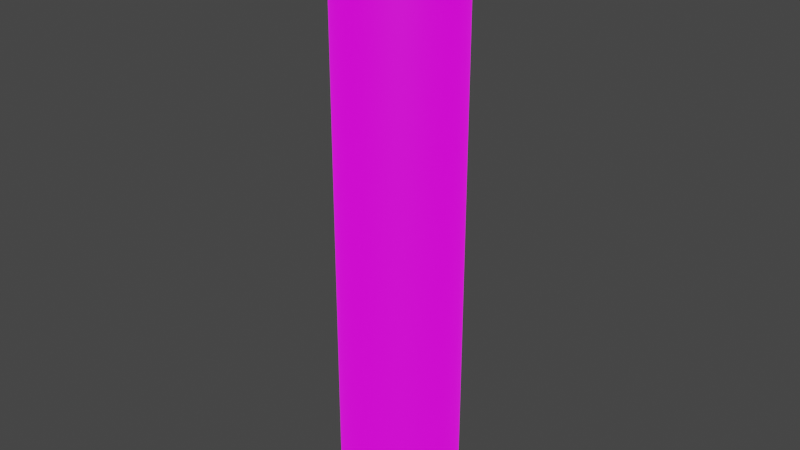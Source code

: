 # Source: model.blend  (saved by Blender 2.80.75; exported with 4.5.12 LTS)
import bpy
from mathutils import Matrix  # noqa: F401  (used for matrix-valued properties, if any)

bpy.ops.wm.read_factory_settings(use_empty=True)
scene = bpy.context.scene
scene.name = 'Scene'

# ---- collections
col_collection = bpy.data.collections.new('Collection'); scene.collection.children.link(col_collection)

# ---- images (referenced by path relative to the original .blend; pixels are not part of the script)
import os
ASSET_DIR = os.environ.get("B2B_ASSET_DIR", "")  # directory of the original .blend (textures are referenced by path, not embedded)
HERE = os.path.dirname(os.path.abspath(__file__))  # packed textures are extracted next to this script under _unpacked/

def load_image(name, relpath, width, height, colorspace="sRGB"):
    """Load a texture the original file referenced (path relative to the .blend, or extracted next to this script)."""
    p = next((c for c in (os.path.join(HERE, relpath), os.path.join(ASSET_DIR, relpath)) if relpath and os.path.exists(c)), "")
    if p:
        img = bpy.data.images.load(p, check_existing=True)
        img.name = name
    else:  # same state as the original file: an image datablock whose file is absent (Cycles renders it pink)
        img = bpy.data.images.new(name, width, height)
        img.source = "FILE"
        img.filepath = "//" + (relpath or name)
    img.colorspace_settings.name = colorspace
    return img
img_color_map = load_image('color_map', '_unpacked/color_map.7730356f.png', 1024, 1024, 'sRGB')
img_emmissive_map = load_image('emmissive_map', 'emmissive_map.png', 1024, 1024, 'sRGB')

# ---- materials (node trees are filled in below, after node groups)
mat_material_001 = bpy.data.materials.new('Material.001')
mat_material_001.use_transparent_shadow = False

# ---- material node trees
mat_material_001.use_nodes = True; mat_material_001.node_tree.nodes.clear()
_N = mat_material_001.node_tree.nodes; _L = mat_material_001.node_tree.links
n0 = _N.new('ShaderNodeOutputMaterial'); n0.name = 'Material Output'; n0.location = (510, 433)
n1 = _N.new('ShaderNodeBsdfPrincipled'); n1.name = 'Principled BSDF'; n1.location = (220, 433)
n1.distribution = 'GGX'
n1.subsurface_method = 'BURLEY'
n1.inputs[3].default_value = 1.45
n1.inputs[28].default_value = 1.0
n2 = _N.new('ShaderNodeTexImage'); n2.name = 'Image Texture'; n2.location = (-70, 408)
n2.image = img_color_map
n3 = _N.new('ShaderNodeTexImage'); n3.name = 'Image Texture.001'; n3.location = (-349, -12)
n3.image = img_emmissive_map
_L.new(n1.outputs[0], n0.inputs[0])
_L.new(n2.outputs[0], n1.inputs[0])
_L.new(n3.outputs[0], n1.inputs[27])
n0.is_active_output = True

# ---- world
world_world = bpy.data.worlds.new('World'); scene.world = world_world
world_world.use_nodes = True; world_world.node_tree.nodes.clear()
_N = world_world.node_tree.nodes; _L = world_world.node_tree.links
n0 = _N.new('ShaderNodeOutputWorld'); n0.name = 'World Output'; n0.location = (300, 300)
n1 = _N.new('ShaderNodeBackground'); n1.name = 'Background'; n1.location = (10, 300)
n1.inputs[0].default_value = (0.05088, 0.05088, 0.05088, 1.0)
_L.new(n1.outputs[0], n0.inputs[0])
n0.is_active_output = True
world_world.color = (0.05088, 0.05088, 0.05088)
world_world.use_sun_shadow = False
world_world.sun_shadow_jitter_overblur = 0.0

# ---- meshes
me_circle = bpy.data.meshes.new('Circle')
me_circle.from_pydata([(7.67e-10, 1.096e-10, 0.0), (7.67e-10, 0.025, 0.0), (-0.01768, 0.01768, 0.0), (-0.025, -9.832e-10, 0.0), (-0.01768, -0.01768, 0.0), (2.953e-09, -0.025, 0.0), (0.01768, -0.01768, 0.0), (0.025, 4.077e-10, 0.0), (0.01768, 0.01768, 0.0), (7.67e-10, 0.025, 0.02654), (-0.01768, 0.01768, 0.02654), (-0.025, -9.832e-10, 0.02654), (-0.01768, -0.01768, 0.02654), (2.953e-09, -0.025, 0.02654), (0.01768, -0.01768, 0.02654), (0.025, 4.077e-10, 0.02654), (0.01768, 0.01768, 0.02654), (0.0, 0.05, 0.02654), (-0.03536, 0.03536, 0.02654), (-0.05, -2.186e-09, 0.02654), (-0.03536, -0.03536, 0.02654), (4.371e-09, -0.05, 0.02654), (0.03536, -0.03536, 0.02654), (0.05, 5.962e-10, 0.02654), (0.03536, 0.03536, 0.02654), (-0.01622, 0.01622, 0.4265), (-4.364e-10, 0.02294, 0.4265), (-0.01861, 0.01861, 0.4265), (-0.02294, -1.749e-09, 0.4265), (-0.01622, -0.01622, 0.4265), (1.752e-09, -0.02294, 0.4265), (0.01622, -0.01622, 0.4265), (0.02294, 1.598e-10, 0.4265), (0.01622, 0.01622, 0.4265), (-0.03536, 0.03536, 0.4265), (0.0, 0.05, 0.4265), (-0.05, -2.186e-09, 0.4265), (-0.03536, -0.03536, 0.4265), (4.371e-09, -0.05, 0.4265), (0.03536, -0.03536, 0.4265), (0.05, 5.963e-10, 0.4265), (0.03536, 0.03536, 0.4265), (-0.01622, 0.01622, 0.4515), (-5.133e-16, 4.077e-10, 0.4515), (-4.364e-10, 0.02294, 0.4515), (-0.02294, -1.749e-09, 0.4515), (-0.01622, -0.01622, 0.4515), (1.752e-09, -0.02294, 0.4515), (0.01622, -0.01622, 0.4515), (0.02294, 1.598e-10, 0.4515), (0.01622, 0.01622, 0.4515), (-3.819e-10, 0.02632, 0.4265), (-0.02632, -1.804e-09, 0.4265), (-0.01861, -0.01861, 0.4265), (2.08e-09, -0.02632, 0.4265), (0.01861, -0.01861, 0.4265), (0.02632, 2.144e-10, 0.4265), (0.01861, 0.01861, 0.4265), (-0.01622, 0.01622, 0.4495), (-0.01622, 0.01622, 0.4286), (-0.02294, -1.749e-09, 0.4286), (-0.02294, -1.749e-09, 0.4495), (-0.01622, -0.01622, 0.4495), (-0.01622, -0.01622, 0.4286), (1.752e-09, -0.02294, 0.4286), (1.752e-09, -0.02294, 0.4495), (0.01622, -0.01622, 0.4495), (0.01622, -0.01622, 0.4286), (0.02294, 1.598e-10, 0.4286), (0.02294, 1.598e-10, 0.4495), (0.01622, 0.01622, 0.4495), (0.01622, 0.01622, 0.4286), (-4.364e-10, 0.02294, 0.4286), (-4.364e-10, 0.02294, 0.4495), (-0.05, -2.186e-09, 0.4232), (-0.05, -2.186e-09, 0.02987), (-0.03536, -0.03536, 0.4232), (-0.03536, -0.03536, 0.02987), (4.371e-09, -0.05, 0.4232), (4.371e-09, -0.05, 0.02987), (-0.03536, 0.03536, 0.02987), (-0.03536, 0.03536, 0.4232), (0.03536, -0.03536, 0.4232), (0.03536, -0.03536, 0.02987), (0.05, 5.963e-10, 0.4232), (0.05, 5.962e-10, 0.02987), (0.03536, 0.03536, 0.4232), (0.03536, 0.03536, 0.02987), (0.0, 0.05, 0.02987), (0.0, 0.05, 0.4232), (-4.774e-11, 0.04704, 0.4265), (-0.03326, 0.03326, 0.4265), (-0.04704, -2.138e-09, 0.4265), (-0.03326, -0.03326, 0.4265), (4.085e-09, -0.04704, 0.4265), (0.03326, -0.03326, 0.4265), (0.04704, 5.485e-10, 0.4265), (0.03326, 0.03326, 0.4265), (-0.04792, -2.085e-09, 0.02654), (-0.02708, -1.083e-09, 0.02654), (-0.03388, -0.03388, 0.02654), (-0.01915, -0.01915, 0.02654), (4.253e-09, -0.04792, 0.02654), (3.071e-09, -0.02708, 0.02654), (-0.01915, 0.01915, 0.02654), (-0.03388, 0.03388, 0.02654), (0.03388, -0.03388, 0.02654), (0.01915, -0.01915, 0.02654), (0.04792, 5.805e-10, 0.02654), (0.02708, 4.234e-10, 0.02654), (0.03388, 0.03388, 0.02654), (0.01915, 0.01915, 0.02654), (7.031e-10, 0.02708, 0.02654), (6.391e-11, 0.04792, 0.02654), (0.01768, 0.01768, 0.002211), (0.01768, 0.01768, 0.02432), (0.025, 4.077e-10, 0.02432), (0.025, 4.077e-10, 0.002211), (0.01768, -0.01768, 0.02432), (0.01768, -0.01768, 0.002211), (-0.01768, 0.01768, 0.002211), (-0.01768, 0.01768, 0.02432), (7.67e-10, 0.025, 0.02432), (7.67e-10, 0.025, 0.002211), (2.953e-09, -0.025, 0.02432), (2.953e-09, -0.025, 0.002211), (-0.01768, -0.01768, 0.02432), (-0.01768, -0.01768, 0.002211), (-0.025, -9.832e-10, 0.02432), (-0.025, -9.832e-10, 0.002211)], [], [(0, 2, 1), (3, 0, 4), (2, 0, 3), (0, 5, 4), (0, 7, 6), (5, 0, 6), (0, 8, 7), (0, 1, 8), (105, 98, 19, 18), (98, 100, 20, 19), (100, 102, 21, 20), (102, 106, 22, 21), (113, 105, 18, 17), (106, 108, 23, 22), (108, 110, 24, 23), (110, 113, 17, 24), (116, 115, 16, 15), (118, 116, 15, 14), (122, 121, 10, 9), (124, 118, 14, 13), (126, 124, 13, 12), (128, 126, 12, 11), (121, 128, 11, 10), (115, 122, 9, 16), (81, 74, 36, 34), (74, 76, 37, 36), (76, 78, 38, 37), (78, 82, 39, 38), (89, 81, 34, 35), (82, 84, 40, 39), (84, 86, 41, 40), (86, 89, 35, 41), (73, 58, 42, 44), (61, 62, 46, 45), (65, 66, 48, 47), (69, 70, 50, 49), (58, 61, 45, 42), (62, 65, 47, 46), (66, 69, 49, 48), (70, 73, 44, 50), (91, 90, 35, 34), (92, 91, 34, 36), (93, 92, 36, 37), (94, 93, 37, 38), (95, 94, 38, 39), (96, 95, 39, 40), (97, 96, 40, 41), (90, 97, 41, 35), (43, 44, 42), (43, 42, 45), (43, 45, 46), (43, 46, 47), (43, 47, 48), (43, 48, 49), (43, 49, 50), (43, 50, 44), (26, 33, 57, 51), (33, 32, 56, 57), (32, 31, 55, 56), (31, 30, 54, 55), (30, 29, 53, 54), (29, 28, 52, 53), (28, 25, 27, 52), (25, 26, 51, 27), (33, 26, 72, 71), (71, 72, 73, 70), (31, 32, 68, 67), (67, 68, 69, 66), (29, 30, 64, 63), (63, 64, 65, 62), (25, 28, 60, 59), (59, 60, 61, 58), (32, 33, 71, 68), (68, 71, 70, 69), (30, 31, 67, 64), (64, 67, 66, 65), (28, 29, 63, 60), (60, 63, 62, 61), (26, 25, 59, 72), (72, 59, 58, 73), (24, 17, 88, 87), (87, 88, 89, 86), (23, 24, 87, 85), (85, 87, 86, 84), (22, 23, 85, 83), (83, 85, 84, 82), (17, 18, 80, 88), (88, 80, 81, 89), (21, 22, 83, 79), (79, 83, 82, 78), (20, 21, 79, 77), (77, 79, 78, 76), (19, 20, 77, 75), (75, 77, 76, 74), (18, 19, 75, 80), (80, 75, 74, 81), (51, 57, 97, 90), (57, 56, 96, 97), (56, 55, 95, 96), (55, 54, 94, 95), (54, 53, 93, 94), (53, 52, 92, 93), (52, 27, 91, 92), (27, 51, 90, 91), (16, 9, 112, 111), (111, 112, 113, 110), (15, 16, 111, 109), (109, 111, 110, 108), (14, 15, 109, 107), (107, 109, 108, 106), (9, 10, 104, 112), (112, 104, 105, 113), (13, 14, 107, 103), (103, 107, 106, 102), (12, 13, 103, 101), (101, 103, 102, 100), (11, 12, 101, 99), (99, 101, 100, 98), (10, 11, 99, 104), (104, 99, 98, 105), (8, 1, 123, 114), (114, 123, 122, 115), (2, 3, 129, 120), (120, 129, 128, 121), (3, 4, 127, 129), (129, 127, 126, 128), (4, 5, 125, 127), (127, 125, 124, 126), (5, 6, 119, 125), (125, 119, 118, 124), (1, 2, 120, 123), (123, 120, 121, 122), (6, 7, 117, 119), (119, 117, 116, 118), (7, 8, 114, 117), (117, 114, 115, 116)])
_uv = me_circle.uv_layers.new(name='UVMap')
_uv.uv.foreach_set('vector', [0.2541, 0.02289, 0.2256, 0.09688, 0.1972, 0.08121, 0.2556, 0.1015, 0.2541, 0.02289, 0.2855, 0.09573, 0.2256, 0.09688, 0.2541, 0.02289, 0.2556, 0.1015, 0.2541, 0.02289, 0.3135, 0.07903, 0.2855, 0.09573, 0.2541, 0.02289, 0.3558, 7.141e-05, 0.3371, 0.0497, 0.3135, 0.07903, 0.2541, 0.02289, 0.3371, 0.0497, 0.2541, 0.02289, 0.1723, 0.05194, 0.1518, 0.002048, 0.2541, 0.02289, 0.1972, 0.08121, 0.1723, 0.05194, 0.1973, 0.1932, 0.2537, 0.1983, 0.2537, 0.2014, 0.1967, 0.1964, 0.2537, 0.1983, 0.3099, 0.1926, 0.3105, 0.1958, 0.2537, 0.2014, 0.3099, 0.1926, 0.368, 0.1747, 0.3694, 0.1781, 0.3105, 0.1958, 0.368, 0.1747, 0.43, 0.1398, 0.4327, 0.1434, 0.3694, 0.1781, 0.1387, 0.1757, 0.1973, 0.1932, 0.1967, 0.1964, 0.1372, 0.179, 0.43, 0.1398, 0.4979, 0.07236, 0.5037, 0.07486, 0.4327, 0.1434, 0.0127, 0.07643, 0.07704, 0.1412, 0.07451, 0.1444, 0.007887, 0.07851, 0.07704, 0.1412, 0.1387, 0.1757, 0.1372, 0.179, 0.07451, 0.1444, 0.08605, 0.0494, 0.1221, 0.09583, 0.1174, 0.1007, 0.08081, 0.05372, 0.3877, 0.08822, 0.4201, 0.04077, 0.4252, 0.0441, 0.3924, 0.09249, 0.1667, 0.1276, 0.212, 0.1446, 0.2108, 0.1496, 0.1639, 0.1326, 0.3459, 0.1225, 0.3877, 0.08822, 0.3924, 0.09249, 0.3489, 0.1273, 0.3017, 0.142, 0.3459, 0.1225, 0.3489, 0.1273, 0.3032, 0.147, 0.2571, 0.1491, 0.3017, 0.142, 0.3032, 0.147, 0.2572, 0.1541, 0.212, 0.1446, 0.2571, 0.1491, 0.2572, 0.1541, 0.2108, 0.1496, 0.1221, 0.09583, 0.1667, 0.1276, 0.1639, 0.1326, 0.1174, 0.1007, 0.1997, 0.7979, 0.2575, 0.7922, 0.2576, 0.7976, 0.2009, 0.8033, 0.2575, 0.7922, 0.3154, 0.797, 0.3145, 0.8025, 0.2576, 0.7976, 0.3154, 0.797, 0.3761, 0.8138, 0.3738, 0.8195, 0.3145, 0.8025, 0.3761, 0.8138, 0.4408, 0.8478, 0.4363, 0.8539, 0.3738, 0.8195, 0.1394, 0.8153, 0.1997, 0.7979, 0.2009, 0.8033, 0.1419, 0.821, 0.4408, 0.8478, 0.5101, 0.9131, 0.5033, 0.9202, 0.4363, 0.8539, 7.141e-05, 0.9189, 0.07413, 0.8501, 0.07848, 0.8559, 0.00652, 0.9257, 0.07413, 0.8501, 0.1394, 0.8153, 0.1419, 0.821, 0.07848, 0.8559, 0.198, 0.9209, 0.226, 0.9041, 0.2275, 0.9077, 0.201, 0.924, 0.2558, 0.8982, 0.2858, 0.9026, 0.2846, 0.9063, 0.2559, 0.902, 0.3143, 0.9179, 0.3398, 0.9465, 0.3352, 0.9493, 0.3116, 0.9213, 0.1561, 0.9977, 0.1745, 0.9501, 0.1789, 0.9523, 0.162, 0.9999, 0.226, 0.9041, 0.2558, 0.8982, 0.2559, 0.902, 0.2275, 0.9077, 0.2858, 0.9026, 0.3143, 0.9179, 0.3116, 0.9213, 0.2846, 0.9063, 0.3398, 0.9465, 0.361, 0.994, 0.3544, 0.9969, 0.3352, 0.9493, 0.1745, 0.9501, 0.198, 0.9209, 0.201, 0.924, 0.1789, 0.9523, 0.2018, 0.8078, 0.144, 0.8258, 0.1419, 0.821, 0.2009, 0.8033, 0.2576, 0.8021, 0.2018, 0.8078, 0.2009, 0.8033, 0.2576, 0.7976, 0.3135, 0.807, 0.2576, 0.8021, 0.2576, 0.7976, 0.3145, 0.8025, 0.3717, 0.8243, 0.3135, 0.807, 0.3145, 0.8025, 0.3738, 0.8195, 0.4327, 0.8585, 0.3717, 0.8243, 0.3738, 0.8195, 0.4363, 0.8539, 0.4962, 0.9232, 0.4327, 0.8585, 0.4363, 0.8539, 0.5033, 0.9202, 0.08237, 0.8611, 0.01502, 0.9293, 0.00652, 0.9257, 0.07848, 0.8559, 0.144, 0.8258, 0.08237, 0.8611, 0.07848, 0.8559, 0.1419, 0.821, 0.2577, 0.9765, 0.201, 0.924, 0.2275, 0.9077, 0.2577, 0.9765, 0.2275, 0.9077, 0.2559, 0.902, 0.2577, 0.9765, 0.2559, 0.902, 0.2846, 0.9063, 0.2577, 0.9765, 0.2846, 0.9063, 0.3116, 0.9213, 0.2577, 0.9765, 0.3116, 0.9213, 0.3352, 0.9493, 0.2577, 0.9765, 0.3352, 0.9493, 0.3544, 0.9969, 0.2577, 0.9765, 0.162, 0.9999, 0.1789, 0.9523, 0.2577, 0.9765, 0.1789, 0.9523, 0.201, 0.924, 0.1653, 0.8767, 0.1239, 0.9112, 0.1168, 0.9044, 0.1612, 0.8694, 0.1239, 0.9112, 0.09353, 0.9582, 0.08288, 0.9563, 0.1168, 0.9044, 0.4239, 0.9466, 0.3892, 0.9016, 0.3958, 0.8951, 0.433, 0.9441, 0.3892, 0.9016, 0.3445, 0.8706, 0.3486, 0.8634, 0.3958, 0.8951, 0.3445, 0.8706, 0.2991, 0.854, 0.3011, 0.8467, 0.3486, 0.8634, 0.2991, 0.854, 0.2541, 0.8498, 0.2541, 0.8424, 0.3011, 0.8467, 0.2541, 0.8498, 0.2094, 0.857, 0.2075, 0.8496, 0.2541, 0.8424, 0.2094, 0.857, 0.1653, 0.8767, 0.1612, 0.8694, 0.2075, 0.8496, 0.1239, 0.9112, 0.1653, 0.8767, 0.1683, 0.8815, 0.1286, 0.9154, 0.1286, 0.9154, 0.1683, 0.8815, 0.198, 0.9209, 0.1745, 0.9501, 0.3892, 0.9016, 0.4239, 0.9466, 0.4188, 0.9508, 0.3845, 0.9064, 0.3845, 0.9064, 0.4188, 0.9508, 0.361, 0.994, 0.3398, 0.9465, 0.2991, 0.854, 0.3445, 0.8706, 0.3418, 0.8756, 0.2979, 0.8591, 0.2979, 0.8591, 0.3418, 0.8756, 0.3143, 0.9179, 0.2858, 0.9026, 0.2094, 0.857, 0.2541, 0.8498, 0.2542, 0.8548, 0.2109, 0.862, 0.2109, 0.862, 0.2542, 0.8548, 0.2558, 0.8982, 0.226, 0.9041, 0.09353, 0.9582, 0.1239, 0.9112, 0.1286, 0.9154, 0.09852, 0.9614, 0.09852, 0.9614, 0.1286, 0.9154, 0.1745, 0.9501, 0.1561, 0.9977, 0.3445, 0.8706, 0.3892, 0.9016, 0.3845, 0.9064, 0.3418, 0.8756, 0.3418, 0.8756, 0.3845, 0.9064, 0.3398, 0.9465, 0.3143, 0.9179, 0.2541, 0.8498, 0.2991, 0.854, 0.2979, 0.8591, 0.2542, 0.8548, 0.2542, 0.8548, 0.2979, 0.8591, 0.2858, 0.9026, 0.2558, 0.8982, 0.1653, 0.8767, 0.2094, 0.857, 0.2109, 0.862, 0.1683, 0.8815, 0.1683, 0.8815, 0.2109, 0.862, 0.226, 0.9041, 0.198, 0.9209, 0.07451, 0.1444, 0.1372, 0.179, 0.1348, 0.1848, 0.07008, 0.1505, 0.07008, 0.1505, 0.1348, 0.1848, 0.1394, 0.8153, 0.07413, 0.8501, 0.007887, 0.07851, 0.07451, 0.1444, 0.07008, 0.1505, 0.00111, 0.08556, 0.00111, 0.08556, 0.07008, 0.1505, 0.07413, 0.8501, 7.141e-05, 0.9189, 0.4327, 0.1434, 0.5037, 0.07486, 0.5101, 0.08154, 0.437, 0.1491, 0.437, 0.1491, 0.5101, 0.08154, 0.5101, 0.9131, 0.4408, 0.8478, 0.1372, 0.179, 0.1967, 0.1964, 0.1957, 0.2019, 0.1348, 0.1848, 0.1348, 0.1848, 0.1957, 0.2019, 0.1997, 0.7979, 0.1394, 0.8153, 0.3694, 0.1781, 0.4327, 0.1434, 0.437, 0.1491, 0.3719, 0.1837, 0.3719, 0.1837, 0.437, 0.1491, 0.4408, 0.8478, 0.3761, 0.8138, 0.3105, 0.1958, 0.3694, 0.1781, 0.3719, 0.1837, 0.3116, 0.2012, 0.3116, 0.2012, 0.3719, 0.1837, 0.3761, 0.8138, 0.3154, 0.797, 0.2537, 0.2014, 0.3105, 0.1958, 0.3116, 0.2012, 0.2538, 0.2068, 0.2538, 0.2068, 0.3116, 0.2012, 0.3154, 0.797, 0.2575, 0.7922, 0.1967, 0.1964, 0.2537, 0.2014, 0.2538, 0.2068, 0.1957, 0.2019, 0.1957, 0.2019, 0.2538, 0.2068, 0.2575, 0.7922, 0.1997, 0.7979, 0.1612, 0.8694, 0.1168, 0.9044, 0.08237, 0.8611, 0.144, 0.8258, 0.1168, 0.9044, 0.08288, 0.9563, 0.01502, 0.9293, 0.08237, 0.8611, 0.433, 0.9441, 0.3958, 0.8951, 0.4327, 0.8585, 0.4962, 0.9232, 0.3958, 0.8951, 0.3486, 0.8634, 0.3717, 0.8243, 0.4327, 0.8585, 0.3486, 0.8634, 0.3011, 0.8467, 0.3135, 0.807, 0.3717, 0.8243, 0.3011, 0.8467, 0.2541, 0.8424, 0.2576, 0.8021, 0.3135, 0.807, 0.2541, 0.8424, 0.2075, 0.8496, 0.2018, 0.8078, 0.2576, 0.8021, 0.2075, 0.8496, 0.1612, 0.8694, 0.144, 0.8258, 0.2018, 0.8078, 0.1174, 0.1007, 0.1639, 0.1326, 0.1616, 0.1369, 0.1135, 0.1046, 0.1135, 0.1046, 0.1616, 0.1369, 0.1387, 0.1757, 0.07704, 0.1412, 0.08081, 0.05372, 0.1174, 0.1007, 0.1135, 0.1046, 0.07541, 0.05529, 0.07541, 0.05529, 0.1135, 0.1046, 0.07704, 0.1412, 0.0127, 0.07643, 0.3924, 0.09249, 0.4252, 0.0441, 0.4314, 0.04533, 0.3966, 0.09649, 0.3966, 0.09649, 0.4314, 0.04533, 0.4979, 0.07236, 0.43, 0.1398, 0.1639, 0.1326, 0.2108, 0.1496, 0.2097, 0.1539, 0.1616, 0.1369, 0.1616, 0.1369, 0.2097, 0.1539, 0.1973, 0.1932, 0.1387, 0.1757, 0.3489, 0.1273, 0.3924, 0.09249, 0.3966, 0.09649, 0.3513, 0.1316, 0.3513, 0.1316, 0.3966, 0.09649, 0.43, 0.1398, 0.368, 0.1747, 0.3032, 0.147, 0.3489, 0.1273, 0.3513, 0.1316, 0.3043, 0.1514, 0.3043, 0.1514, 0.3513, 0.1316, 0.368, 0.1747, 0.3099, 0.1926, 0.2572, 0.1541, 0.3032, 0.147, 0.3043, 0.1514, 0.2572, 0.1585, 0.2572, 0.1585, 0.3043, 0.1514, 0.3099, 0.1926, 0.2537, 0.1983, 0.2108, 0.1496, 0.2572, 0.1541, 0.2572, 0.1585, 0.2097, 0.1539, 0.2097, 0.1539, 0.2572, 0.1585, 0.2537, 0.1983, 0.1973, 0.1932, 0.1723, 0.05194, 0.1972, 0.08121, 0.1944, 0.08471, 0.1676, 0.05486, 0.1676, 0.05486, 0.1944, 0.08471, 0.1667, 0.1276, 0.1221, 0.09583, 0.2256, 0.09688, 0.2556, 0.1015, 0.2557, 0.1054, 0.2244, 0.1007, 0.2244, 0.1007, 0.2557, 0.1054, 0.2571, 0.1491, 0.212, 0.1446, 0.2556, 0.1015, 0.2855, 0.09573, 0.287, 0.09944, 0.2557, 0.1054, 0.2557, 0.1054, 0.287, 0.09944, 0.3017, 0.142, 0.2571, 0.1491, 0.2855, 0.09573, 0.3135, 0.07903, 0.3164, 0.08227, 0.287, 0.09944, 0.287, 0.09944, 0.3164, 0.08227, 0.3459, 0.1225, 0.3017, 0.142, 0.3135, 0.07903, 0.3371, 0.0497, 0.3415, 0.05209, 0.3164, 0.08227, 0.3164, 0.08227, 0.3415, 0.05209, 0.3877, 0.08822, 0.3459, 0.1225, 0.1972, 0.08121, 0.2256, 0.09688, 0.2244, 0.1007, 0.1944, 0.08471, 0.1944, 0.08471, 0.2244, 0.1007, 0.212, 0.1446, 0.1667, 0.1276, 0.3371, 0.0497, 0.3558, 7.141e-05, 0.3618, 0.002471, 0.3415, 0.05209, 0.3415, 0.05209, 0.3618, 0.002471, 0.4201, 0.04077, 0.3877, 0.08822, 0.1518, 0.002048, 0.1723, 0.05194, 0.1676, 0.05486, 0.1451, 0.005123, 0.1451, 0.005123, 0.1676, 0.05486, 0.1221, 0.09583, 0.08605, 0.0494])
me_circle.materials.append(mat_material_001)
me_circle.use_remesh_preserve_volume = False
me_circle.use_remesh_preserve_attributes = False
me_circle.use_mirror_vertex_groups = False
me_circle.use_paint_bone_selection = False
me_circle.use_paint_mask = True
me_circle.update()

# ---- objects
ob_circle = bpy.data.objects.new('Circle', me_circle)

# ---- transforms, parenting, visibility, modifiers, constraints
ob_circle.location = (0.0, 0.0, 0.0)
ob_circle.lineart.crease_threshold = 0.0
_m = ob_circle.modifiers.new('Subdivision', 'SUBSURF')
_m.uv_smooth = 'PRESERVE_CORNERS'
_m.render_levels = 4
_m.show_only_control_edges = False

# ---- collection membership
col_collection.objects.link(ob_circle)

# ---- scene / render settings (as saved in the file)
scene.frame_start = 1; scene.frame_end = 250; scene.frame_set(1)
scene.render.engine = 'BLENDER_EEVEE_NEXT'
scene.cycles.use_denoising = False
scene.cycles.samples = 128
scene.cycles.sampling_pattern = 'TABULATED_SOBOL'
scene.cycles.use_adaptive_sampling = False
scene.cycles.use_light_tree = False
scene.view_settings.view_transform = 'Filmic'
bpy.context.view_layer.update()

# ---- added for rendering (the .blend has no active camera and no usable light): camera, sun
cam_auto = bpy.data.cameras.new('AutoCamera')
cam_auto.lens = 50.0
cam_auto.sensor_width = 36.0
cam_auto.clip_end = 1000.0
ob_auto_camera = bpy.data.objects.new('AutoCamera', cam_auto)
scene.collection.objects.link(ob_auto_camera)
ob_auto_camera.location = (0.437784, -0.52534, 0.575995)
ob_auto_camera.rotation_euler = (1.09748, -7.21219e-08, 0.694738)
scene.camera = ob_auto_camera
light_auto_sun = bpy.data.lights.new('AutoSun', 'SUN')
light_auto_sun.energy = 3.0
light_auto_sun.angle = 0.0523599
ob_auto_sun = bpy.data.objects.new('AutoSun', light_auto_sun)
scene.collection.objects.link(ob_auto_sun)
ob_auto_sun.rotation_euler = (0.872665, 0.174533, 0.523599)
bpy.context.view_layer.update()
